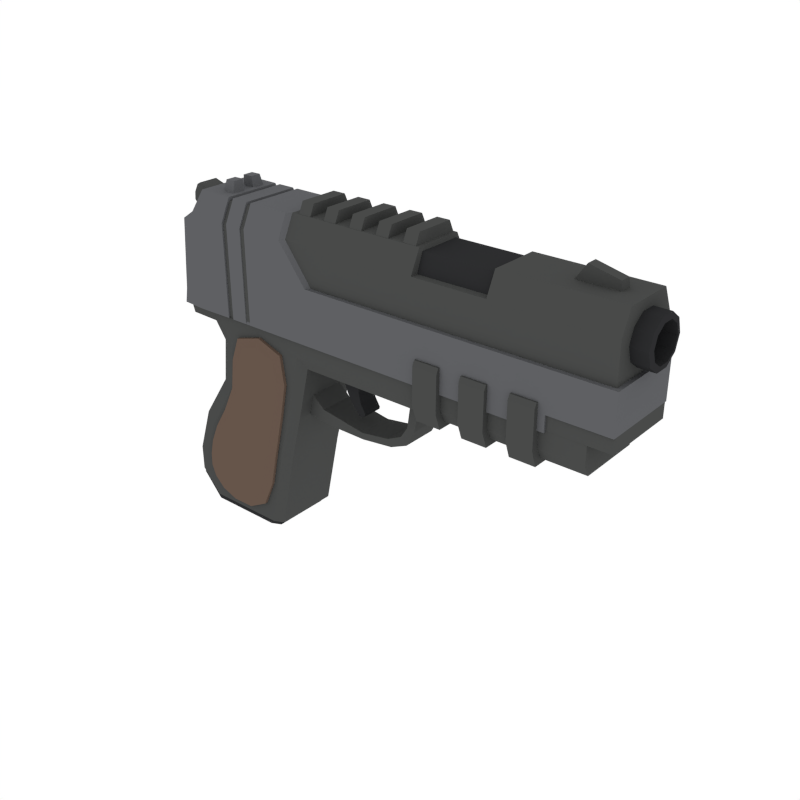 # Source: Pistol_3.blend  (saved by Blender 2.79.0; exported with 4.5.12 LTS)
import bpy
from mathutils import Matrix  # noqa: F401  (used for matrix-valued properties, if any)

bpy.ops.wm.read_factory_settings(use_empty=True)
scene = bpy.context.scene
scene.name = 'Scene'

# ---- collections
col_collection_1 = bpy.data.collections.new('Collection 1'); scene.collection.children.link(col_collection_1)

# ---- materials (node trees are filled in below, after node groups)
mat_wood = bpy.data.materials.new('Wood')
mat_wood.alpha_threshold = 0.0
mat_wood.diffuse_color = (0.1329, 0.09003, 0.0684, 1.0)
mat_wood.roughness = 0.5
mat_darkmetal = bpy.data.materials.new('DarkMetal')
mat_darkmetal.alpha_threshold = 0.0
mat_darkmetal.diffuse_color = (0.047, 0.04696, 0.04579, 1.0)
mat_darkmetal.roughness = 0.5
mat_lightmetal = bpy.data.materials.new('LightMetal')
mat_lightmetal.alpha_threshold = 0.0
mat_lightmetal.diffuse_color = (0.1144, 0.117, 0.1248, 1.0)
mat_lightmetal.roughness = 0.5
mat_black = bpy.data.materials.new('Black')
mat_black.alpha_threshold = 0.0
mat_black.diffuse_color = (0.02697, 0.02748, 0.0291, 1.0)
mat_black.roughness = 0.5
mat_metal = bpy.data.materials.new('Metal')
mat_metal.alpha_threshold = 0.0
mat_metal.diffuse_color = (0.06663, 0.06848, 0.067, 1.0)
mat_metal.roughness = 0.5

# ---- material node trees

# ---- world
world_world = bpy.data.worlds.new('World'); scene.world = world_world
world_world.color = (1.0, 1.0, 1.0)
world_world.use_sun_shadow = False
world_world.sun_shadow_jitter_overblur = 0.0
world_world.cycles.sampling_method = 'NONE'
world_world.cycles.sample_map_resolution = 256

# ---- meshes
me_cube_001 = bpy.data.meshes.new('Cube.001')
me_cube_001.from_pydata([(0.05969, -0.1616, 0.2147), (-0.05996, -0.1616, -0.19), (0.00566, -0.1616, -0.004927), (-0.1299, -0.1616, -0.3196), (-0.2329, -0.1497, -0.2668), (0.07154, -0.1497, 0.3492), (0.09783, -0.1497, -0.2247), (-0.0693, -0.1497, 0.2262), (0.1432, -0.1497, -0.01689), (-0.1763, -0.1497, -0.3492), (-0.2177, -0.1497, -0.1553), (0.1887, -0.1497, 0.2032), (-0.02678, -0.1497, -0.3724), (-0.1319, -0.1497, 0.007041), (-0.1319, -0.1258, 0.007041), (-0.02678, -0.1258, -0.3724), (0.1887, -0.1258, 0.2032), (-0.2177, -0.1258, -0.1553), (-0.1763, -0.1258, -0.3492), (0.1432, -0.1258, -0.01689), (-0.0693, -0.1258, 0.2262), (0.09783, -0.1258, -0.2247), (0.07154, -0.1258, 0.3492), (-0.2329, -0.1258, -0.2668), (0.05969, 0.1616, 0.2147), (-0.05996, 0.1616, -0.19), (0.00566, 0.1616, -0.004927), (-0.1299, 0.1616, -0.3196), (-0.2329, 0.1497, -0.2668), (0.07154, 0.1497, 0.3492), (0.09783, 0.1497, -0.2247), (-0.0693, 0.1497, 0.2262), (0.1432, 0.1497, -0.01689), (-0.1763, 0.1497, -0.3492), (-0.2177, 0.1497, -0.1553), (0.1887, 0.1497, 0.2032), (-0.02678, 0.1497, -0.3724), (-0.1319, 0.1497, 0.007041), (-0.1319, 0.1258, 0.007041), (-0.02678, 0.1258, -0.3724), (0.1887, 0.1258, 0.2032), (-0.2177, 0.1258, -0.1553), (-0.1763, 0.1258, -0.3492), (0.1432, 0.1258, -0.01689), (-0.0693, 0.1258, 0.2262), (0.09783, 0.1258, -0.2247), (0.07154, 0.1258, 0.3492), (-0.2329, 0.1258, -0.2668), (-0.02678, -0.1138, -0.3724), (0.09783, -0.1138, -0.2247), (0.1432, -0.1138, -0.01689), (0.1887, -0.1138, 0.2032), (-0.2329, -0.1138, -0.2668), (-0.0693, -0.1138, 0.2262), (-0.2177, -0.1138, -0.1553), (-0.1319, -0.1138, 0.007041), (-0.1763, -0.1138, -0.3492), (0.07154, -0.1138, 0.3492), (-0.05255, -0.1586, -0.3592), (0.05838, -0.1586, -0.2161), (0.1089, -0.1586, -0.0139), (0.1564, -0.1586, 0.2061), (-0.2072, -0.1586, -0.28), (-0.03705, -0.1586, 0.2233), (-0.1783, -0.1586, -0.164), (-0.09753, -0.1586, 0.004049), (-0.08916, -0.1616, -0.2724), (-0.1647, -0.1586, -0.3418), (-0.03183, -0.1616, -0.09376), (0.06858, -0.1586, 0.3156), (0.04025, -0.1616, 0.09254), (-0.2163, -0.1497, -0.31), (-0.2316, -0.1258, -0.2163), (-0.03563, -0.1497, 0.3184), (0.1728, -0.1258, 0.3127), (0.1226, -0.1497, -0.1059), (0.05328, -0.1258, -0.3285), (-0.08342, -0.1497, 0.1099), (0.1639, -0.1497, 0.07521), (-0.1131, -0.1497, -0.3735), (-0.1862, -0.1258, -0.08159), (-0.2163, -0.1258, -0.31), (-0.2316, -0.1497, -0.2163), (-0.03563, -0.1258, 0.3184), (0.1728, -0.1497, 0.3127), (0.1226, -0.1258, -0.1059), (0.05328, -0.1497, -0.3285), (-0.08342, -0.1258, 0.1099), (0.1639, -0.1258, 0.07521), (-0.1131, -0.1258, -0.3735), (-0.1862, -0.1497, -0.08159), (-0.1319, -0.1377, 0.007041), (-0.02678, -0.1377, -0.3724), (0.1887, -0.1377, 0.2032), (-0.2177, -0.1377, -0.1553), (-0.1763, -0.1377, -0.3492), (0.1432, -0.1377, -0.01689), (-0.0693, -0.1377, 0.2262), (0.09783, -0.1377, -0.2247), (0.07154, -0.1377, 0.3492), (-0.2329, -0.1377, -0.2668), (-0.02678, 0.1138, -0.3724), (0.09783, 0.1138, -0.2247), (0.1432, 0.1138, -0.01689), (0.1887, 0.1138, 0.2032), (-0.2329, 0.1138, -0.2668), (-0.0693, 0.1138, 0.2262), (-0.2177, 0.1138, -0.1553), (-0.1319, 0.1138, 0.007041), (-0.1763, 0.1138, -0.3492), (0.07154, 0.1138, 0.3492), (-0.05255, 0.1586, -0.3592), (0.05838, 0.1586, -0.2161), (0.1089, 0.1586, -0.0139), (0.1564, 0.1586, 0.2061), (-0.2072, 0.1586, -0.28), (-0.03705, 0.1586, 0.2233), (-0.1783, 0.1586, -0.164), (-0.09753, 0.1586, 0.004049), (-0.08916, 0.1616, -0.2724), (-0.1647, 0.1586, -0.3418), (-0.03183, 0.1616, -0.09376), (0.06858, 0.1586, 0.3156), (0.04025, 0.1616, 0.09254), (-0.2163, 0.1497, -0.31), (-0.2316, 0.1258, -0.2163), (-0.03563, 0.1497, 0.3184), (0.1728, 0.1258, 0.3127), (0.1226, 0.1497, -0.1059), (0.05328, 0.1258, -0.3285), (-0.08342, 0.1497, 0.1099), (0.1639, 0.1497, 0.07521), (-0.1131, 0.1497, -0.3735), (-0.1862, 0.1258, -0.08159), (-0.2163, 0.1258, -0.31), (-0.2316, 0.1497, -0.2163), (-0.03563, 0.1258, 0.3184), (0.1728, 0.1497, 0.3127), (0.1226, 0.1258, -0.1059), (0.05328, 0.1497, -0.3285), (-0.08342, 0.1258, 0.1099), (0.1639, 0.1258, 0.07521), (-0.1131, 0.1258, -0.3735), (-0.1862, 0.1497, -0.08159), (-0.1319, 0.1377, 0.007041), (-0.02678, 0.1377, -0.3724), (0.1887, 0.1377, 0.2032), (-0.2177, 0.1377, -0.1553), (-0.1763, 0.1377, -0.3492), (0.1432, 0.1377, -0.01689), (-0.0693, 0.1377, 0.2262), (0.09783, 0.1377, -0.2247), (0.07154, 0.1377, 0.3492), (-0.2329, 0.1377, -0.2668), (-0.1131, -0.1138, -0.3735), (0.05328, -0.1138, -0.3285), (0.1226, -0.1138, -0.1059), (0.1639, -0.1138, 0.07521), (0.1728, -0.1138, 0.3127), (-0.2163, -0.1138, -0.31), (-0.2316, -0.1138, -0.2163), (-0.08342, -0.1138, 0.1099), (-0.03563, -0.1138, 0.3184), (-0.1862, -0.1138, -0.08159), (-0.1098, -0.1563, -0.3619), (0.01767, -0.1586, -0.3145), (0.08398, -0.1586, -0.1029), (0.133, -0.1586, 0.07954), (0.1413, -0.1563, 0.2856), (-0.2015, -0.1563, -0.3102), (-0.196, -0.1586, -0.2304), (-0.0525, -0.1586, 0.1055), (-0.008704, -0.1563, 0.2932), (-0.1476, -0.1586, -0.08463), (-0.2163, -0.1377, -0.31), (-0.2316, -0.1377, -0.2163), (-0.03563, -0.1377, 0.3184), (0.1728, -0.1377, 0.3127), (0.1226, -0.1377, -0.1059), (0.05328, -0.1377, -0.3285), (-0.08342, -0.1377, 0.1099), (0.1639, -0.1377, 0.07521), (-0.1131, -0.1377, -0.3735), (-0.1862, -0.1377, -0.08159), (-0.1131, 0.1138, -0.3735), (0.05328, 0.1138, -0.3285), (0.1226, 0.1138, -0.1059), (0.1639, 0.1138, 0.07521), (0.1728, 0.1138, 0.3127), (-0.2163, 0.1138, -0.31), (-0.2316, 0.1138, -0.2163), (-0.08342, 0.1138, 0.1099), (-0.03563, 0.1138, 0.3184), (-0.1862, 0.1138, -0.08159), (-0.1098, 0.1563, -0.3619), (0.01767, 0.1586, -0.3145), (0.08398, 0.1586, -0.1029), (0.133, 0.1586, 0.07954), (0.1413, 0.1563, 0.2856), (-0.2015, 0.1563, -0.3102), (-0.196, 0.1586, -0.2304), (-0.0525, 0.1586, 0.1055), (-0.008704, 0.1563, 0.2932), (-0.1476, 0.1586, -0.08463), (-0.2163, 0.1377, -0.31), (-0.2316, 0.1377, -0.2163), (-0.03563, 0.1377, 0.3184), (0.1728, 0.1377, 0.3127), (0.1226, 0.1377, -0.1059), (0.05328, 0.1377, -0.3285), (-0.08342, 0.1377, 0.1099), (0.1639, 0.1377, 0.07521), (-0.1131, 0.1377, -0.3735), (-0.1862, 0.1377, -0.08159), (0.7197, -0.07282, 0.8528), (0.6705, -0.07287, 0.8528), (0.7197, -0.1049, 0.7839), (0.6705, -0.1049, 0.7839), (0.7197, 0.07282, 0.8528), (0.6705, 0.07287, 0.8528), (0.7197, 0.1049, 0.7839), (0.6705, 0.1049, 0.7839), (0.6116, -0.07282, 0.8528), (0.5624, -0.07287, 0.8528), (0.6116, -0.1049, 0.7839), (0.5624, -0.1049, 0.7839), (0.6116, 0.07282, 0.8528), (0.5624, 0.07287, 0.8528), (0.6116, 0.1049, 0.7839), (0.5624, 0.1049, 0.7839), (0.5035, -0.07282, 0.8528), (0.4543, -0.07287, 0.8528), (0.5035, -0.1049, 0.7839), (0.4543, -0.1049, 0.7839), (0.5035, 0.07282, 0.8528), (0.4543, 0.07287, 0.8528), (0.5035, 0.1049, 0.7839), (0.4543, 0.1049, 0.7839), (0.3954, -0.07282, 0.8528), (0.3463, -0.07287, 0.8528), (0.3954, -0.1049, 0.7839), (0.3463, -0.1049, 0.7839), (0.3954, 0.07282, 0.8528), (0.3463, 0.07287, 0.8528), (0.3954, 0.1049, 0.7839), (0.3463, 0.1049, 0.7839), (0.2873, -0.07282, 0.8528), (0.2382, -0.07287, 0.8528), (0.2873, -0.1049, 0.7839), (0.2382, -0.1049, 0.7839), (0.2873, 0.07282, 0.8528), (0.2382, 0.07287, 0.8528), (0.2873, 0.1049, 0.7839), (0.2382, 0.1049, 0.7839), (1.212, -0.1428, 0.2639), (1.212, -0.1642, 0.3239), (1.119, -0.1644, 0.3239), (1.119, -0.143, 0.2639), (1.036, -0.1428, 0.2639), (1.036, -0.1642, 0.3239), (0.9437, -0.1644, 0.3239), (0.9437, -0.143, 0.2639), (0.8605, -0.1428, 0.2639), (0.8604, -0.1642, 0.3239), (0.7681, -0.1644, 0.3239), (0.7682, -0.143, 0.2639), (1.119, -0.1644, 0.4591), (1.119, -0.1555, 0.4786), (1.211, -0.1553, 0.4786), (1.211, -0.1642, 0.4591), (0.9436, -0.1644, 0.4591), (0.9436, -0.1555, 0.4786), (1.036, -0.1553, 0.4786), (1.036, -0.1642, 0.4591), (0.7681, -0.1644, 0.4591), (0.7681, -0.1555, 0.4786), (0.8604, -0.1553, 0.4786), (0.8604, -0.1642, 0.4591), (1.212, 4.824e-08, 0.2639), (1.119, 4.824e-08, 0.2639), (1.119, 4.824e-08, 0.4786), (1.211, 4.824e-08, 0.4786), (1.212, 0.1428, 0.2639), (1.212, 0.1642, 0.3239), (1.119, 0.1644, 0.3239), (1.119, 0.143, 0.2639), (1.036, 4.824e-08, 0.2639), (0.9437, 4.824e-08, 0.2639), (0.9436, 4.824e-08, 0.4786), (1.036, 4.824e-08, 0.4786), (1.036, 0.1428, 0.2639), (1.036, 0.1642, 0.3239), (0.9437, 0.1644, 0.3239), (0.9437, 0.143, 0.2639), (0.8605, 4.824e-08, 0.2639), (0.7682, 4.824e-08, 0.2639), (0.7681, 4.824e-08, 0.4786), (0.8604, 4.824e-08, 0.4786), (0.8605, 0.1428, 0.2639), (0.8604, 0.1642, 0.3239), (0.7681, 0.1644, 0.3239), (0.7682, 0.143, 0.2639), (1.119, 0.1644, 0.4591), (1.119, 0.1555, 0.4786), (1.211, 0.1553, 0.4786), (1.211, 0.1642, 0.4591), (0.9436, 0.1644, 0.4591), (0.9436, 0.1555, 0.4786), (1.036, 0.1553, 0.4786), (1.036, 0.1642, 0.4591), (0.7681, 0.1644, 0.4591), (0.7681, 0.1555, 0.4786), (0.8604, 0.1553, 0.4786), (0.8604, 0.1642, 0.4591), (1.221, 0.0199, 0.8103), (1.221, -0.0199, 0.8103), (1.372, 0.0199, 0.8103), (1.372, -0.0199, 0.8103), (1.261, 0.0199, 0.867), (1.261, -0.0199, 0.867), (1.368, 0.0199, 0.8421), (1.368, -0.0199, 0.8421), (-0.274, -0.048, 0.6854), (-0.274, 0.048, 0.6854), (-0.2012, -0.048, 0.7674), (-0.2012, 0.048, 0.7674), (1.136, 0.08668, 0.6935), (1.136, 0.07013, 0.6426), (1.136, 0.02679, 0.6111), (1.136, -0.02679, 0.6111), (1.136, -0.07013, 0.6426), (1.136, -0.08668, 0.6935), (1.136, -0.07013, 0.7445), (1.136, -0.02679, 0.776), (1.136, 0.02679, 0.776), (1.136, 0.07013, 0.7445), (1.505, 0.06645, 0.6935), (1.501, 0.08668, 0.6935), (1.505, 0.05376, 0.6545), (1.501, 0.07013, 0.6426), (1.505, 0.02053, 0.6303), (1.501, 0.02679, 0.6111), (1.505, -0.02053, 0.6303), (1.501, -0.02679, 0.6111), (1.505, -0.05376, 0.6545), (1.501, -0.07013, 0.6426), (1.505, -0.06645, 0.6935), (1.501, -0.08668, 0.6935), (1.505, -0.05376, 0.7326), (1.501, -0.07013, 0.7445), (1.505, -0.02053, 0.7567), (1.501, -0.02679, 0.776), (1.505, 0.02053, 0.7567), (1.501, 0.02679, 0.776), (1.505, 0.05376, 0.7326), (1.501, 0.07013, 0.7445), (1.158, 0.06645, 0.6935), (1.158, 0.05376, 0.6545), (1.158, 0.02053, 0.6303), (1.158, -0.02053, 0.6303), (1.158, -0.05376, 0.6545), (1.158, -0.06645, 0.6935), (1.158, -0.05376, 0.7326), (1.158, -0.02053, 0.7567), (1.158, 0.02053, 0.7567), (1.158, 0.05376, 0.7326), (-0.3395, -0.03118, 0.7642), (-0.3363, -0.03612, 0.7384), (-0.3363, 0.03612, 0.7384), (-0.3395, 0.03118, 0.7642), (-0.3006, -0.03616, 0.806), (-0.3236, -0.03118, 0.7945), (-0.3236, 0.03118, 0.7945), (-0.3006, 0.03616, 0.806), (-0.2188, -0.138, -0.399), (0.1195, -0.12, -0.399), (0.08236, -0.138, -0.399), (0.2442, -0.138, 0.3237), (0.2758, -0.12, 0.2839), (1.372, -0.139, 0.3235), (1.372, -0.1175, 0.2834), (0.179, -0.12, -0.1146), (0.1427, -0.138, -0.09778), (0.2254, -0.12, 0.06862), (0.1847, -0.138, 0.06922), (-0.2847, -0.138, -0.2751), (-0.3364, -0.1072, -0.2426), (-0.2973, -0.138, -0.3096), (-0.07835, -0.138, 0.2904), (-0.1488, -0.1072, 0.2692), (-0.2202, -0.138, -0.09554), (-0.2794, -0.1072, -0.06819), (-0.1661, -0.1072, 0.1039), (-0.09795, -0.138, 0.1029), (-0.3054, -0.1072, 0.335), (-0.2855, -0.138, 0.411), (-0.1917, -0.1072, 0.3323), (-0.1612, -0.138, 0.411), (1.372, -0.139, 0.4112), (0.2439, -0.138, 0.411), (0.09822, -0.1089, -0.4025), (0.06326, -0.1259, -0.4025), (-0.2203, -0.1259, -0.4025), (-0.3323, -0.09691, -0.257), (-0.2987, -0.1259, -0.3114), (-0.3061, -0.1259, -0.335), (-0.2277, -0.1259, -0.4261), (-0.3396, -0.09691, -0.2806), (0.09087, -0.1089, -0.4261), (0.05592, -0.1259, -0.4261), (-0.2188, 0.138, -0.399), (-0.3364, 4.824e-08, -0.2426), (-0.1488, 4.824e-08, 0.2692), (0.1195, 4.824e-08, -0.399), (0.2758, 4.824e-08, 0.2839), (1.372, 4.824e-08, 0.2834), (0.179, 4.824e-08, -0.1146), (-0.2794, 4.824e-08, -0.06819), (-0.2277, 4.824e-08, -0.4261), (0.2254, 4.824e-08, 0.06862), (-0.1661, 4.824e-08, 0.1039), (-0.3054, 4.824e-08, 0.335), (-0.1917, 4.824e-08, 0.3323), (0.1195, 0.12, -0.399), (0.08236, 0.138, -0.399), (0.2442, 0.138, 0.3237), (0.2758, 0.12, 0.2839), (1.372, 0.139, 0.3235), (1.372, 0.1175, 0.2834), (0.179, 0.12, -0.1146), (0.1427, 0.138, -0.09778), (0.2254, 0.12, 0.06862), (0.1847, 0.138, 0.06922), (-0.2847, 0.138, -0.2751), (-0.3364, 0.1072, -0.2426), (-0.2973, 0.138, -0.3096), (-0.07835, 0.138, 0.2904), (-0.1488, 0.1072, 0.2692), (-0.2202, 0.138, -0.09554), (-0.2794, 0.1072, -0.06819), (-0.1661, 0.1072, 0.1039), (-0.09795, 0.138, 0.1029), (-0.3054, 0.1072, 0.335), (-0.2855, 0.138, 0.411), (-0.1917, 0.1072, 0.3323), (-0.1612, 0.138, 0.411), (1.372, 0.139, 0.4112), (0.2439, 0.138, 0.411), (-0.2917, 4.824e-08, 0.411), (1.372, 4.824e-08, 0.4112), (0.09822, 0.1089, -0.4025), (-0.3323, 4.824e-08, -0.257), (0.06326, 0.1259, -0.4025), (-0.2203, 0.1259, -0.4025), (0.09822, 4.824e-08, -0.4025), (-0.3323, 0.09691, -0.257), (-0.2987, 0.1259, -0.3114), (0.09087, 4.824e-08, -0.4261), (-0.3061, 0.1259, -0.335), (-0.2277, 0.1259, -0.4261), (-0.3396, 4.824e-08, -0.2806), (-0.3396, 0.09691, -0.2806), (0.09087, 0.1089, -0.4261), (0.05592, 0.1259, -0.4261), (-0.2709, -0.1468, 0.7104), (-0.2206, -0.1489, 0.7438), (-0.3, -0.1476, 0.3893), (-0.2174, -0.1505, 0.3869), (-0.1815, -0.1499, 0.7328), (-0.2075, -0.1094, 0.8136), (-0.1768, -0.1505, 0.3869), (-0.2166, -0.1505, 0.3869), (-0.07441, -0.1484, 0.732), (-0.07448, -0.1096, 0.8127), (-0.0731, -0.1485, 0.3869), (-0.05249, -0.1484, 0.7319), (-0.05255, -0.1096, 0.8126), (-0.05117, -0.1485, 0.3869), (-0.05333, -0.107, 0.8001), (-0.0736, -0.107, 0.8002), (-0.05205, -0.1429, 0.3891), (-0.07233, -0.1429, 0.3891), (-0.07353, -0.1428, 0.7255), (-0.05327, -0.1428, 0.7255), (-0.1405, -0.02237, 0.8071), (-0.09313, -0.02237, 0.8086), (-0.1403, -0.071, 0.8071), (-0.09313, -0.07138, 0.808), (-0.1358, -0.01989, 0.8514), (-0.09773, -0.01989, 0.8526), (-0.09773, -0.05936, 0.8521), (-0.1357, -0.05906, 0.8514), (1.014, -0.1481, 0.3869), (0.7329, -0.1483, 0.3869), (1.457, -0.1479, 0.4451), (1.236, -0.148, 0.3869), (1.236, -0.148, 0.4451), (-0.177, -0.1503, 0.4451), (-0.07344, -0.1485, 0.4451), (-0.05152, -0.1485, 0.4451), (-0.07264, -0.1429, 0.4451), (-0.05237, -0.1429, 0.4451), (0.7327, -0.1483, 0.4451), (1.014, -0.1481, 0.4451), (-0.2905, -0.1473, 0.4451), (-0.2183, -0.15, 0.4451), (1.457, -0.1403, 0.3919), (1.457, -0.1403, 0.4451), (1.236, -0.1404, 0.3919), (1.236, -0.1404, 0.4451), (0.03318, -0.1484, 0.4451), (0.03229, -0.1484, 0.7319), (0.013, -0.1484, 0.4451), (0.01209, -0.1484, 0.7319), (0.01333, -0.1484, 0.3869), (0.01204, -0.1096, 0.8126), (0.03223, -0.1096, 0.8126), (0.0335, -0.1484, 0.3869), (0.01343, -0.1452, 0.4519), (0.03273, -0.1452, 0.4519), (0.01256, -0.1451, 0.7261), (0.03187, -0.1451, 0.7261), (0.01374, -0.1452, 0.3961), (0.0125, -0.1081, 0.8033), (0.03182, -0.1081, 0.8033), (0.03303, -0.1452, 0.3961), (1.457, -0.148, 0.5884), (-0.07393, -0.1485, 0.5885), (-0.052, -0.1484, 0.5885), (-0.07309, -0.1429, 0.5853), (-0.05282, -0.1428, 0.5853), (0.7323, -0.1483, 0.5885), (1.014, -0.1481, 0.5884), (1.236, -0.148, 0.5884), (-0.1792, -0.1501, 0.589), (-0.2807, -0.1471, 0.5778), (-0.2194, -0.1495, 0.5945), (0.01255, -0.1484, 0.5885), (0.03273, -0.1484, 0.5885), (0.01299, -0.1452, 0.589), (0.0323, -0.1451, 0.589), (0.195, -0.1483, 0.7319), (0.3054, -0.1484, 0.4451), (0.1949, -0.1096, 0.8125), (0.3056, -0.1484, 0.3869), (0.3049, -0.1483, 0.5885), (1.226, -0.1317, 0.7316), (1.442, -0.1317, 0.7316), (1.442, -0.09316, 0.8118), (1.442, -0.09155, 0.8118), (1.442, -0.1317, 0.5884), (1.442, -0.06037, 0.7408), (1.015, -0.05748, 0.7377), (1.442, -0.02354, 0.6201), (1.442, -0.05266, 0.6432), (1.442, -0.07271, 0.6944), (1.442, -0.02775, 0.7642), (1.017, -0.02065, 0.6237), (1.016, -0.04977, 0.6401), (1.015, -0.06982, 0.6912), (1.015, -0.02486, 0.761), (0.7342, -0.09326, 0.8124), (0.7373, -0.08171, 0.7987), (0.21, -0.132, 0.7319), (0.7342, -0.132, 0.7318), (1.009, -0.1318, 0.7317), (1.226, -0.09318, 0.8119), (1.009, -0.09321, 0.8121), (1.006, -0.08167, 0.7985), (0.7345, -0.132, 0.5885), (1.009, -0.1318, 0.5884), (0.7373, -0.1065, 0.7332), (1.006, -0.1064, 0.7331), (1.226, -0.1317, 0.5884), (0.3174, -0.132, 0.5885), (0.21, -0.09329, 0.8125), (-0.2709, 0.1468, 0.7104), (-0.2206, 0.1489, 0.7438), (-0.209, 4.824e-08, 0.8135), (-0.2727, 4.824e-08, 0.7131), (-0.2293, 4.824e-08, 0.7493), (-0.3, 0.1476, 0.3893), (-0.2174, 0.1505, 0.3869), (-0.1815, 0.1499, 0.7328), (-0.2075, 0.1094, 0.8136), (-0.1768, 0.1505, 0.3869), (-0.2166, 0.1505, 0.3869), (-0.3107, 4.824e-08, 0.3902), (-0.07341, 4.824e-08, 0.8129), (-0.07441, 0.1484, 0.732), (-0.07448, 0.1096, 0.8127), (-0.0731, 0.1485, 0.3869), (-0.05146, 4.824e-08, 0.8128), (-0.05249, 0.1484, 0.7319), (-0.05255, 0.1096, 0.8126), (-0.05117, 0.1485, 0.3869), (-0.05333, 0.107, 0.8001), (-0.0736, 0.107, 0.8002), (-0.05205, 0.1429, 0.3891), (-0.07233, 0.1429, 0.3891), (-0.07353, 0.1428, 0.7255), (-0.07262, 4.824e-08, 0.8003), (-0.05232, 4.824e-08, 0.8002), (-0.05327, 0.1428, 0.7255), (-0.1405, 0.02237, 0.8071), (-0.09313, 0.02237, 0.8086), (-0.1403, 0.071, 0.8071), (-0.09313, 0.07138, 0.808), (-0.1358, 0.01989, 0.8514), (-0.09773, 0.01989, 0.8526), (-0.09773, 0.05936, 0.8521), (-0.1357, 0.05906, 0.8514), (1.014, 0.1481, 0.3869), (0.7329, 0.1483, 0.3869), (1.457, 4.824e-08, 0.4451), (1.457, 0.1479, 0.4451), (1.236, 0.148, 0.3869), (1.236, 0.148, 0.4451), (1.236, 4.824e-08, 0.3872), (-0.177, 0.1503, 0.4451), (-0.07344, 0.1485, 0.4451), (-0.05152, 0.1485, 0.4451), (-0.07264, 0.1429, 0.4451), (-0.05237, 0.1429, 0.4451), (0.7327, 0.1483, 0.4451), (1.014, 0.1481, 0.4451), (-0.2905, 0.1473, 0.4451), (-0.2987, 4.824e-08, 0.4451), (-0.2183, 0.15, 0.4451), (1.457, 0.1403, 0.3919), (1.457, 4.824e-08, 0.3919), (1.236, 4.824e-08, 0.3922), (1.457, 0.1403, 0.4451), (1.236, 0.1404, 0.3919), (1.236, 0.1404, 0.4451), (0.03318, 0.1484, 0.4451), (0.03229, 0.1484, 0.7319), (0.03326, 4.824e-08, 0.8127), (0.013, 0.1484, 0.4451), (0.01209, 0.1484, 0.7319), (0.01307, 4.824e-08, 0.8127), (0.01333, 0.1484, 0.3869), (0.01204, 0.1096, 0.8126), (0.03223, 0.1096, 0.8126), (0.0335, 0.1484, 0.3869), (0.01343, 0.1452, 0.4519), (0.03273, 0.1452, 0.4519), (0.01256, 0.1451, 0.7261), (0.03187, 0.1451, 0.7261), (0.01374, 0.1452, 0.3961), (0.0125, 0.1081, 0.8033), (0.03182, 0.1081, 0.8033), (0.03303, 0.1452, 0.3961), (0.0135, 4.824e-08, 0.8034), (0.0328, 4.824e-08, 0.8034), (-0.2857, 4.824e-08, 0.5791), (1.457, 0.148, 0.5884), (-0.07393, 0.1485, 0.5885), (-0.052, 0.1484, 0.5885), (-0.07309, 0.1429, 0.5853), (-0.05282, 0.1428, 0.5853), (0.7323, 0.1483, 0.5885), (1.014, 0.1481, 0.5884), (1.236, 0.148, 0.5884), (-0.1792, 0.1501, 0.589), (-0.2807, 0.1471, 0.5778), (-0.2194, 0.1495, 0.5945), (0.01255, 0.1484, 0.5885), (0.03273, 0.1484, 0.5885), (0.01299, 0.1452, 0.589), (0.0323, 0.1451, 0.589), (0.1959, 4.824e-08, 0.8126), (0.195, 0.1483, 0.7319), (0.3054, 0.1484, 0.4451), (0.1949, 0.1096, 0.8125), (0.3056, 0.1484, 0.3869), (0.3049, 0.1483, 0.5885), (1.442, 4.824e-08, 0.7679), (1.457, 4.824e-08, 0.5884), (1.442, 4.824e-08, 0.8117), (1.226, 4.824e-08, 0.8118), (1.226, 0.1317, 0.7316), (1.442, 0.1317, 0.7316), (1.442, 0.09316, 0.8118), (1.442, 0.09155, 0.8118), (1.442, 0.1317, 0.5884), (1.442, 4.824e-08, 0.5884), (1.442, 4.824e-08, 0.6211), (1.442, 0.06037, 0.7408), (1.015, 0.05748, 0.7377), (1.442, 0.02354, 0.6201), (1.442, 0.05266, 0.6432), (1.442, 0.07271, 0.6944), (1.442, 0.02775, 0.7642), (1.017, 4.824e-08, 0.6248), (1.015, 4.824e-08, 0.7647), (1.017, 0.02065, 0.6237), (1.016, 0.04977, 0.6401), (1.015, 0.06982, 0.6912), (1.015, 0.02486, 0.761), (0.2109, 4.824e-08, 0.8126), (0.735, 4.824e-08, 0.8124), (0.7342, 0.09326, 0.8124), (0.7373, 0.08171, 0.7987), (0.21, 0.132, 0.7319), (0.7342, 0.132, 0.7318), (1.009, 0.1318, 0.7317), (1.226, 0.09318, 0.8119), (1.009, 0.09321, 0.8121), (1.006, 0.08167, 0.7985), (1.01, 4.824e-08, 0.812), (0.7345, 0.132, 0.5885), (1.009, 0.1318, 0.5884), (0.7381, 4.824e-08, 0.7987), (1.007, 4.824e-08, 0.7984), (0.7373, 0.1065, 0.7332), (1.006, 0.1064, 0.7331), (1.226, 0.1317, 0.5884), (0.3174, 0.132, 0.5885), (0.21, 0.09329, 0.8125), (0.217, -0.06739, 0.07744), (0.2358, -0.06749, 0.1652), (0.217, 0.06739, 0.07744), (0.2358, 0.06749, 0.1652), (0.2936, 0.06633, 0.1136), (0.3036, 0.06673, 0.06192), (0.3036, -0.06673, 0.06192), (0.2936, -0.06633, 0.1136), (0.4727, 0.06646, 0.0845), (0.4757, 0.06668, 0.06042), (0.4757, -0.06668, 0.06042), (0.4727, -0.06646, 0.0845), (0.6791, 0.06737, 0.3568), (0.7169, 0.06739, 0.3569), (0.7169, -0.06739, 0.3569), (0.6791, -0.06737, 0.3568), (0.3638, 0.03823, 0.3111), (0.4508, 0.03761, 0.3388), (0.4508, -0.03761, 0.3388), (0.3638, -0.03823, 0.3111), (0.3669, 0.03834, 0.2364), (0.4348, 0.03819, 0.2556), (0.4348, -0.03819, 0.2556), (0.3669, -0.03834, 0.2364), (0.585, 0.06639, 0.1013), (0.6418, 0.06626, 0.1291), (0.6662, 0.06702, 0.1047), (0.6, 0.0669, 0.07553), (0.6662, -0.06702, 0.1047), (0.6, -0.0669, 0.07553), (0.585, -0.06639, 0.1013), (0.6418, -0.06626, 0.1291), (0.2866, 0.03766, 0.3103), (0.2866, -0.03766, 0.3103), (0.3194, 0.0379, 0.2353), (0.2891, 0.03787, 0.2634), (0.2891, -0.03787, 0.2634), (0.3194, -0.0379, 0.2353), (0.6687, 0.06637, 0.1722), (0.6791, 0.06657, 0.244), (0.7117, 0.06675, 0.2339), (0.6987, 0.06683, 0.1665), (0.7117, -0.06675, 0.2339), (0.6987, -0.06683, 0.1665), (0.6687, -0.06637, 0.1722), (0.6791, -0.06657, 0.244), (0.3843, -0.03815, 0.1954), (0.4053, -0.03799, 0.1611), (0.4053, 0.03799, 0.1611), (0.3843, 0.03815, 0.1954), (0.441, 0.038, 0.1731), (0.4321, 0.03818, 0.2114), (0.4321, -0.03818, 0.2114), (0.441, -0.038, 0.1731), (0.4453, 0.03774, 0.1232), (0.4352, 0.03781, 0.125), (0.4612, 0.03764, 0.1399), (0.4588, 0.03763, 0.1308), (0.4588, -0.03763, 0.1308), (0.4612, -0.03764, 0.1399), (0.4352, -0.03781, 0.125), (0.4453, -0.03774, 0.1232)], [], [(0, 70, 167, 61), (0, 61, 168, 69), (0, 69, 172, 63), (0, 63, 171, 70), (1, 66, 165, 59), (1, 59, 166, 68), (1, 68, 173, 64), (1, 64, 170, 66), (2, 68, 166, 60), (2, 60, 167, 70), (2, 70, 171, 65), (2, 65, 173, 68), (3, 58, 165, 66), (3, 66, 170, 62), (3, 62, 169, 67), (3, 67, 164, 58), (4, 82, 175, 100), (4, 100, 174, 71), (4, 71, 169, 62), (4, 62, 170, 82), (5, 84, 177, 99), (5, 99, 176, 73), (5, 73, 172, 69), (5, 69, 168, 84), (6, 86, 179, 98), (6, 98, 178, 75), (6, 75, 166, 59), (6, 59, 165, 86), (7, 73, 176, 97), (7, 97, 180, 77), (7, 77, 171, 63), (7, 63, 172, 73), (8, 75, 178, 96), (8, 96, 181, 78), (8, 78, 167, 60), (8, 60, 166, 75), (9, 71, 174, 95), (9, 95, 182, 79), (9, 79, 164, 67), (9, 67, 169, 71), (10, 90, 183, 94), (10, 94, 175, 82), (10, 82, 170, 64), (10, 64, 173, 90), (11, 78, 181, 93), (11, 93, 177, 84), (11, 84, 168, 61), (11, 61, 167, 78), (12, 79, 182, 92), (12, 92, 179, 86), (12, 86, 165, 58), (12, 58, 164, 79), (13, 77, 180, 91), (13, 91, 183, 90), (13, 90, 173, 65), (13, 65, 171, 77), (14, 87, 161, 55), (14, 55, 163, 80), (14, 80, 183, 91), (14, 91, 180, 87), (15, 89, 154, 48), (15, 48, 155, 76), (15, 76, 179, 92), (15, 92, 182, 89), (16, 88, 157, 51), (16, 51, 158, 74), (16, 74, 177, 93), (16, 93, 181, 88), (17, 80, 163, 54), (17, 54, 160, 72), (17, 72, 175, 94), (17, 94, 183, 80), (18, 81, 159, 56), (18, 56, 154, 89), (18, 89, 182, 95), (18, 95, 174, 81), (19, 85, 156, 50), (19, 50, 157, 88), (19, 88, 181, 96), (19, 96, 178, 85), (20, 83, 162, 53), (20, 53, 161, 87), (20, 87, 180, 97), (20, 97, 176, 83), (21, 76, 155, 49), (21, 49, 156, 85), (21, 85, 178, 98), (21, 98, 179, 76), (22, 74, 158, 57), (22, 57, 162, 83), (22, 83, 176, 99), (22, 99, 177, 74), (23, 72, 160, 52), (23, 52, 159, 81), (23, 81, 174, 100), (23, 100, 175, 72), (24, 114, 197, 123), (24, 123, 201, 116), (24, 116, 202, 122), (24, 122, 198, 114), (25, 112, 195, 119), (25, 119, 200, 117), (25, 117, 203, 121), (25, 121, 196, 112), (26, 113, 196, 121), (26, 121, 203, 118), (26, 118, 201, 123), (26, 123, 197, 113), (27, 119, 195, 111), (27, 111, 194, 120), (27, 120, 199, 115), (27, 115, 200, 119), (28, 153, 205, 135), (28, 135, 200, 115), (28, 115, 199, 124), (28, 124, 204, 153), (29, 152, 207, 137), (29, 137, 198, 122), (29, 122, 202, 126), (29, 126, 206, 152), (30, 151, 209, 139), (30, 139, 195, 112), (30, 112, 196, 128), (30, 128, 208, 151), (31, 150, 206, 126), (31, 126, 202, 116), (31, 116, 201, 130), (31, 130, 210, 150), (32, 149, 208, 128), (32, 128, 196, 113), (32, 113, 197, 131), (32, 131, 211, 149), (33, 148, 204, 124), (33, 124, 199, 120), (33, 120, 194, 132), (33, 132, 212, 148), (34, 147, 213, 143), (34, 143, 203, 117), (34, 117, 200, 135), (34, 135, 205, 147), (35, 146, 211, 131), (35, 131, 197, 114), (35, 114, 198, 137), (35, 137, 207, 146), (36, 145, 212, 132), (36, 132, 194, 111), (36, 111, 195, 139), (36, 139, 209, 145), (37, 144, 210, 130), (37, 130, 201, 118), (37, 118, 203, 143), (37, 143, 213, 144), (38, 108, 191, 140), (38, 140, 210, 144), (38, 144, 213, 133), (38, 133, 193, 108), (39, 101, 184, 142), (39, 142, 212, 145), (39, 145, 209, 129), (39, 129, 185, 101), (40, 104, 187, 141), (40, 141, 211, 146), (40, 146, 207, 127), (40, 127, 188, 104), (41, 107, 193, 133), (41, 133, 213, 147), (41, 147, 205, 125), (41, 125, 190, 107), (42, 109, 189, 134), (42, 134, 204, 148), (42, 148, 212, 142), (42, 142, 184, 109), (43, 103, 186, 138), (43, 138, 208, 149), (43, 149, 211, 141), (43, 141, 187, 103), (44, 106, 192, 136), (44, 136, 206, 150), (44, 150, 210, 140), (44, 140, 191, 106), (45, 102, 185, 129), (45, 129, 209, 151), (45, 151, 208, 138), (45, 138, 186, 102), (46, 110, 188, 127), (46, 127, 207, 152), (46, 152, 206, 136), (46, 136, 192, 110), (47, 105, 190, 125), (47, 125, 205, 153), (47, 153, 204, 134), (47, 134, 189, 105), (219, 215, 214, 218), (215, 219, 221, 217), (221, 220, 216, 217), (218, 214, 216, 220), (227, 223, 222, 226), (215, 217, 216, 214), (219, 218, 220, 221), (223, 227, 229, 225), (229, 228, 224, 225), (226, 222, 224, 228), (235, 231, 230, 234), (223, 225, 224, 222), (227, 226, 228, 229), (231, 235, 237, 233), (237, 236, 232, 233), (234, 230, 232, 236), (243, 239, 238, 242), (231, 233, 232, 230), (235, 234, 236, 237), (239, 243, 245, 241), (245, 244, 240, 241), (242, 238, 240, 244), (251, 247, 246, 250), (239, 241, 240, 238), (243, 242, 244, 245), (247, 251, 253, 249), (253, 252, 248, 249), (250, 246, 248, 252), (247, 249, 248, 246), (251, 250, 252, 253), (270, 260, 259, 273), (266, 267, 280, 279, 257, 256), (254, 278, 281, 268, 269, 255), (268, 281, 280, 267), (254, 255, 256, 257), (257, 279, 278, 254), (274, 264, 263, 277), (270, 271, 288, 287, 261, 260), (258, 286, 289, 272, 273, 259), (272, 289, 288, 271), (258, 259, 260, 261), (261, 287, 286, 258), (274, 275, 296, 295, 265, 264), (262, 294, 297, 276, 277, 263), (276, 297, 296, 275), (262, 263, 264, 265), (265, 295, 294, 262), (266, 269, 268, 267), (270, 273, 272, 271), (274, 277, 276, 275), (266, 256, 255, 269), (306, 309, 291, 292), (302, 284, 285, 279, 280, 303), (282, 283, 305, 304, 281, 278), (304, 303, 280, 281), (282, 285, 284, 283), (285, 282, 278, 279), (310, 313, 299, 300), (306, 292, 293, 287, 288, 307), (290, 291, 309, 308, 289, 286), (308, 307, 288, 289), (290, 293, 292, 291), (293, 290, 286, 287), (310, 300, 301, 295, 296, 311), (298, 299, 313, 312, 297, 294), (312, 311, 296, 297), (298, 301, 300, 299), (301, 298, 294, 295), (302, 303, 304, 305), (306, 307, 308, 309), (310, 311, 312, 313), (302, 305, 283, 284), (314, 316, 317, 315), (318, 319, 321, 320), (316, 314, 318, 320), (317, 316, 320, 321), (315, 317, 321, 319), (314, 315, 319, 318), (324, 325, 373, 370), (323, 322, 367, 368), (325, 323, 368, 369, 372, 373), (322, 324, 370, 371, 366, 367), (335, 355, 337, 326), (328, 341, 343, 329), (329, 343, 345, 330), (330, 345, 347, 331), (331, 347, 349, 332), (332, 349, 351, 333), (333, 351, 353, 334), (334, 353, 355, 335), (326, 337, 339, 327), (327, 339, 341, 328), (326, 327, 328, 329, 330, 331, 332, 333, 334, 335), (339, 337, 336, 338), (341, 339, 338, 340), (343, 341, 340, 342), (345, 343, 342, 344), (347, 345, 344, 346), (349, 347, 346, 348), (351, 349, 348, 350), (353, 351, 350, 352), (355, 353, 352, 354), (337, 355, 354, 336), (350, 348, 362, 363), (357, 356, 365, 364, 363, 362, 361, 360, 359, 358), (348, 346, 361, 362), (346, 344, 360, 361), (336, 354, 365, 356), (344, 342, 359, 360), (342, 340, 358, 359), (340, 338, 357, 358), (338, 336, 356, 357), (354, 352, 364, 365), (352, 350, 363, 364), (366, 369, 368, 367), (370, 373, 372, 371), (369, 366, 371, 372), (388, 393, 384, 377), (454, 400, 408, 457), (379, 380, 415, 449, 398), (419, 414, 378, 383), (374, 376, 385, 387), (375, 376, 401, 400), (421, 394, 395, 448), (422, 396, 394, 421), (412, 389, 396, 422), (391, 392, 420, 417), (392, 389, 412, 420), (416, 419, 383, 381), (382, 376, 375, 381), (378, 414, 415, 380), (384, 382, 381, 383), (377, 384, 383, 378), (413, 416, 381, 375), (385, 386, 387), (393, 388, 389, 392), (385, 390, 391, 386), (390, 393, 392, 391), (397, 395, 394, 396), (386, 391, 417, 411), (388, 377, 399, 397), (379, 377, 378, 380), (387, 386, 403, 404), (401, 402, 406, 409), (413, 375, 400, 454), (376, 374, 402, 401), (386, 411, 451, 403), (374, 387, 404, 402), (405, 407, 460, 418, 406), (404, 403, 407, 405), (400, 401, 409, 408), (403, 451, 460, 407), (402, 404, 405, 406), (418, 457, 408, 409, 406), (397, 396, 389, 388), (384, 393, 390, 382), (376, 382, 390, 385), (398, 399, 377, 379), (436, 425, 432, 441), (454, 457, 462, 450), (427, 446, 449, 415, 428), (419, 431, 426, 414), (410, 435, 433, 424), (423, 450, 452, 424), (421, 448, 443, 442), (422, 421, 442, 444), (412, 422, 444, 437), (439, 417, 420, 440), (440, 420, 412, 437), (416, 429, 431, 419), (430, 429, 423, 424), (426, 428, 415, 414), (432, 431, 429, 430), (425, 426, 431, 432), (413, 423, 429, 416), (433, 435, 434), (441, 440, 437, 436), (433, 434, 439, 438), (438, 439, 440, 441), (445, 444, 442, 443), (434, 411, 417, 439), (436, 445, 447, 425), (427, 428, 426, 425), (435, 456, 455, 434), (452, 463, 459, 453), (413, 454, 450, 423), (424, 452, 453, 410), (434, 455, 451, 411), (410, 453, 456, 435), (458, 459, 418, 460, 461), (456, 458, 461, 455), (450, 462, 463, 452), (455, 461, 460, 451), (453, 459, 458, 456), (418, 459, 463, 462, 457), (445, 436, 437, 444), (432, 430, 438, 441), (424, 433, 438, 430), (446, 427, 425, 447), (532, 503, 496, 533), (467, 505, 504, 466), (465, 469, 578, 580), (465, 580, 579, 464), (470, 474, 498, 497), (468, 469, 465), (527, 472, 468, 534), (469, 473, 588, 578), (471, 470, 497, 505, 467), (587, 466, 504, 627), (467, 466, 587, 618, 495, 492, 493, 544, 517, 514, 477, 474, 470, 471), (475, 476, 478, 483), (528, 475, 483, 530), (473, 472, 482, 479), (482, 483, 478, 479), (601, 479, 478, 602), (500, 481, 480, 501), (588, 473, 479, 601), (474, 477, 480, 481), (476, 592, 602, 478), (498, 474, 481, 500), (485, 487, 486, 484), (489, 488, 491, 490), (487, 485, 489, 490), (485, 484, 488, 489), (484, 486, 491, 488), (486, 487, 490, 491), (542, 544, 493, 502), (502, 493, 492, 503), (496, 495, 508, 509), (494, 507, 526), (495, 618, 631, 508), (531, 532, 570, 569), (543, 541, 563, 575), (531, 502, 503, 532), (533, 496, 494, 526), (545, 542, 502, 531), (527, 498, 500, 529), (529, 500, 501, 530), (477, 499, 501, 480), (496, 503, 492, 495), (536, 534, 468, 465), (655, 535, 464, 579), (535, 536, 465, 464), (507, 509, 508, 506), (508, 631, 630, 506), (494, 496, 509, 507), (533, 526, 550, 573), (507, 506, 630, 614), (640, 515, 523, 653), (528, 499, 512, 537), (499, 477, 514, 512), (515, 513, 520, 523), (592, 476, 515, 640), (475, 513, 515, 476), (516, 637, 654, 524), (512, 514, 522, 518), (539, 518, 519, 540), (518, 522, 525, 519), (653, 523, 524, 654), (520, 521, 524, 523), (511, 516, 524, 521), (514, 517, 525, 522), (538, 511, 521, 540), (537, 512, 518, 539), (517, 510, 519, 525), (468, 472, 473, 469), (513, 537, 539, 520), (510, 538, 540, 519), (520, 539, 540, 521), (475, 528, 537, 513), (504, 505, 536, 535), (627, 504, 535, 655), (505, 497, 534, 536), (482, 529, 530, 483), (472, 527, 529, 482), (526, 678, 686, 550), (671, 543, 575, 700), (545, 531, 569, 574), (499, 528, 530, 501), (498, 527, 534, 497), (532, 533, 573, 570), (511, 538, 545, 541), (538, 510, 542, 545), (510, 517, 544, 542), (637, 516, 543, 671), (511, 541, 543, 516), (678, 526, 507, 614), (541, 545, 574, 563), (680, 566, 548, 549, 679), (546, 547, 548, 566), (695, 560, 552, 559, 558, 557, 694), (554, 553, 557, 558), (556, 551, 552, 560), (555, 554, 558, 559), (553, 687, 694, 557), (677, 556, 560, 695), (551, 555, 559, 552), (563, 564, 561, 575), (564, 565, 572, 571), (700, 575, 561, 701), (565, 567, 568, 572), (571, 572, 568, 562), (713, 562, 568, 714), (701, 561, 562, 713), (561, 564, 571, 562), (567, 710, 714, 568), (565, 546, 566, 567), (710, 567, 566, 680), (549, 550, 686, 687, 553, 554, 555, 551, 556, 677, 679), (563, 574, 569, 564), (546, 573, 550, 547), (564, 569, 570, 565), (565, 570, 573, 546), (550, 549, 548, 547), (662, 663, 617, 625), (582, 581, 626, 628), (577, 580, 578, 584), (577, 576, 579, 580), (585, 619, 620, 591), (583, 577, 584), (657, 664, 583, 589), (584, 578, 588, 590), (586, 582, 628, 619, 585), (587, 627, 626, 581), (582, 586, 585, 591, 595, 641, 644, 675, 613, 612, 616, 618, 587, 581), (593, 603, 596, 594), (658, 660, 603, 593), (590, 597, 600, 589), (600, 597, 596, 603), (601, 602, 596, 597), (622, 623, 598, 599), (588, 601, 597, 590), (591, 599, 598, 595), (594, 596, 602, 592), (620, 622, 599, 591), (605, 604, 606, 607), (609, 610, 611, 608), (607, 610, 609, 605), (605, 609, 608, 604), (604, 608, 611, 606), (606, 611, 610, 607), (673, 624, 613, 675), (624, 625, 612, 613), (617, 634, 633, 616), (615, 656, 632), (616, 633, 631, 618), (661, 711, 712, 662), (674, 719, 704, 672), (661, 662, 625, 624), (663, 656, 615, 617), (676, 661, 624, 673), (657, 659, 622, 620), (659, 660, 623, 622), (595, 598, 623, 621), (617, 616, 612, 625), (666, 577, 583, 664), (655, 579, 576, 665), (665, 576, 577, 666), (632, 629, 633, 634), (633, 629, 630, 631), (615, 632, 634, 617), (663, 717, 685, 656), (632, 614, 630, 629), (640, 653, 650, 642), (658, 667, 638, 621), (621, 638, 641, 595), (642, 650, 647, 639), (592, 640, 642, 594), (593, 594, 642, 639), (643, 651, 654, 637), (638, 645, 649, 641), (669, 670, 646, 645), (645, 646, 652, 649), (653, 654, 651, 650), (647, 650, 651, 648), (636, 648, 651, 643), (641, 649, 652, 644), (668, 670, 648, 636), (667, 669, 645, 638), (644, 652, 646, 635), (583, 584, 590, 589), (639, 647, 669, 667), (635, 646, 670, 668), (647, 648, 670, 669), (593, 639, 667, 658), (626, 665, 666, 628), (627, 655, 665, 626), (628, 666, 664, 619), (600, 603, 660, 659), (589, 600, 659, 657), (656, 685, 686, 678), (671, 700, 719, 674), (676, 718, 711, 661), (621, 623, 660, 658), (620, 619, 664, 657), (662, 712, 717, 663), (636, 672, 676, 668), (668, 676, 673, 635), (635, 673, 675, 644), (637, 671, 674, 643), (636, 643, 674, 672), (678, 614, 632, 656), (672, 704, 718, 676), (680, 679, 684, 683, 707), (681, 707, 683, 682), (695, 694, 696, 697, 698, 689, 699), (691, 697, 696, 690), (693, 699, 689, 688), (692, 698, 697, 691), (690, 696, 694, 687), (677, 695, 699, 693), (688, 689, 698, 692), (704, 719, 702, 705), (705, 715, 716, 706), (700, 701, 702, 719), (706, 716, 709, 708), (715, 703, 709, 716), (713, 714, 709, 703), (701, 713, 703, 702), (702, 703, 715, 705), (708, 709, 714, 710), (706, 708, 707, 681), (710, 680, 707, 708), (684, 679, 677, 693, 688, 692, 691, 690, 687, 686, 685), (704, 705, 711, 718), (681, 682, 685, 717), (705, 706, 712, 711), (706, 681, 717, 712), (685, 682, 683, 684), (722, 720, 721, 723), (724, 727, 731, 728), (723, 721, 727, 724), (722, 723, 724, 725), (721, 720, 726, 727), (720, 722, 725, 726), (725, 724, 728, 729), (727, 726, 730, 731), (726, 725, 729, 730), (728, 731, 750, 744), (765, 762, 734, 735), (762, 760, 733, 734), (760, 759, 732, 733), (729, 728, 744, 747), (731, 730, 749, 750), (730, 729, 747, 749), (733, 732, 735, 734), (745, 751, 764, 758), (751, 748, 763, 764), (748, 746, 761, 763), (737, 736, 739, 738), (741, 771, 769, 740), (743, 739, 753, 756, 757), (737, 741, 740, 736), (739, 743, 742, 738), (768, 775, 780, 767), (742, 772, 771, 741), (740, 769, 766, 743), (767, 780, 781, 778, 779, 773), (773, 779, 776, 770), (777, 778, 781, 774), (743, 766, 772, 742), (738, 742, 741, 737), (745, 746, 747, 744), (749, 747, 746, 748), (744, 750, 751, 745), (750, 749, 748, 751), (759, 765, 735, 732), (736, 740, 754, 755, 752), (752, 755, 756, 753), (739, 736, 752, 753), (754, 757, 756, 755), (740, 743, 757, 754), (759, 760, 761, 758), (763, 761, 760, 762), (758, 764, 765, 759), (764, 763, 762, 765), (746, 745, 758, 761), (771, 772, 773, 770), (772, 766, 767, 773), (769, 771, 770, 768), (766, 769, 768, 767), (778, 777, 776, 779), (774, 781, 780, 775), (770, 776, 777, 774, 775, 768)])
me_cube_001.polygons.foreach_set('material_index', [0, 0, 0, 0, 0, 0, 0, 0, 0, 0, 0, 0, 0, 0, 0, 0, 0, 0, 0, 0, 0, 0, 0, 0, 0, 0, 0, 0, 0, 0, 0, 0, 0, 0, 0, 0, 0, 0, 0, 0, 0, 0, 0, 0, 0, 0, 0, 0, 0, 0, 0, 0, 0, 0, 0, 0, 0, 0, 0, 0, 0, 0, 0, 0, 0, 0, 0, 0, 0, 0, 0, 0, 0, 0, 0, 0, 0, 0, 0, 0, 0, 0, 0, 0, 0, 0, 0, 0, 0, 0, 0, 0, 0, 0, 0, 0, 0, 0, 0, 0, 0, 0, 0, 0, 0, 0, 0, 0, 0, 0, 0, 0, 0, 0, 0, 0, 0, 0, 0, 0, 0, 0, 0, 0, 0, 0, 0, 0, 0, 0, 0, 0, 0, 0, 0, 0, 0, 0, 0, 0, 0, 0, 0, 0, 0, 0, 0, 0, 0, 0, 0, 0, 0, 0, 0, 0, 0, 0, 0, 0, 0, 0, 0, 0, 0, 0, 0, 0, 0, 0, 0, 0, 0, 0, 0, 0, 0, 0, 0, 0, 0, 0, 0, 0, 0, 0, 0, 0, 0, 0, 0, 0, 4, 4, 4, 4, 4, 4, 4, 4, 4, 4, 4, 4, 4, 4, 4, 4, 4, 4, 4, 4, 4, 4, 4, 4, 4, 4, 4, 4, 4, 4, 4, 4, 4, 4, 4, 4, 4, 4, 4, 4, 4, 4, 4, 4, 4, 4, 4, 4, 4, 4, 4, 4, 4, 4, 4, 4, 4, 4, 4, 4, 4, 4, 4, 4, 4, 4, 4, 4, 4, 4, 4, 4, 4, 4, 4, 4, 4, 4, 4, 4, 4, 4, 3, 3, 3, 3, 3, 3, 3, 3, 3, 3, 3, 3, 3, 3, 3, 3, 3, 3, 3, 3, 3, 3, 3, 3, 3, 3, 3, 3, 3, 3, 3, 3, 4, 4, 4, 4, 3, 4, 4, 4, 4, 4, 4, 4, 4, 4, 4, 4, 4, 4, 4, 4, 4, 4, 4, 4, 4, 4, 4, 4, 4, 3, 4, 4, 4, 4, 3, 3, 3, 3, 3, 3, 4, 4, 4, 4, 4, 3, 4, 4, 4, 4, 4, 4, 4, 4, 4, 4, 4, 4, 4, 4, 4, 4, 4, 4, 4, 4, 4, 4, 4, 4, 3, 4, 4, 4, 4, 3, 3, 3, 3, 3, 3, 4, 4, 4, 4, 2, 2, 2, 2, 2, 2, 2, 2, 2, 2, 2, 2, 2, 2, 4, 4, 4, 2, 4, 2, 2, 2, 2, 2, 2, 2, 2, 2, 2, 2, 2, 2, 2, 2, 2, 2, 2, 2, 4, 2, 2, 2, 2, 2, 4, 4, 2, 2, 4, 2, 2, 2, 2, 2, 2, 2, 2, 4, 4, 4, 4, 2, 2, 2, 2, 2, 2, 2, 2, 4, 2, 2, 2, 2, 4, 2, 2, 2, 2, 2, 2, 2, 2, 2, 2, 2, 2, 2, 2, 4, 4, 2, 2, 2, 2, 2, 2, 2, 4, 4, 4, 4, 3, 3, 4, 4, 4, 4, 4, 4, 4, 4, 4, 4, 4, 2, 2, 2, 2, 2, 2, 2, 2, 2, 2, 2, 2, 2, 2, 4, 4, 4, 2, 4, 2, 2, 2, 2, 2, 2, 2, 2, 2, 2, 2, 2, 2, 2, 2, 2, 2, 2, 2, 4, 2, 2, 2, 2, 2, 4, 4, 2, 2, 4, 2, 2, 2, 2, 2, 2, 2, 2, 4, 4, 4, 4, 2, 2, 2, 2, 2, 2, 2, 2, 4, 2, 2, 2, 2, 4, 2, 2, 2, 2, 2, 2, 2, 2, 2, 2, 2, 2, 2, 2, 4, 4, 2, 2, 2, 2, 2, 2, 2, 4, 4, 4, 4, 3, 3, 4, 4, 4, 4, 4, 4, 4, 4, 4, 4, 4, 4, 4, 4, 4, 4, 4, 4, 4, 4, 4, 4, 4, 4, 4, 4, 4, 4, 4, 4, 4, 3, 3, 3, 3, 3, 3, 3, 3, 3, 3, 3, 3, 3, 4, 4, 4, 4, 4, 3, 3, 3, 3, 3, 4, 4, 4, 4, 4, 3, 3, 3, 3, 3, 3, 3])
me_cube_001.materials.append(mat_wood)
me_cube_001.materials.append(mat_darkmetal)
me_cube_001.materials.append(mat_lightmetal)
me_cube_001.materials.append(mat_black)
me_cube_001.materials.append(mat_metal)
me_cube_001.use_remesh_preserve_volume = False
me_cube_001.use_remesh_preserve_attributes = False
me_cube_001.use_mirror_vertex_groups = False
me_cube_001.update()

# ---- objects
ob_pistol_3 = bpy.data.objects.new('Pistol_3', me_cube_001)

# ---- transforms, parenting, visibility, modifiers, constraints
ob_pistol_3.location = (0.0, 0.0, 0.0)
ob_pistol_3.lineart.crease_threshold = 0.0

# ---- collection membership
col_collection_1.objects.link(ob_pistol_3)

# ---- scene / render settings (as saved in the file)
scene.frame_start = 1; scene.frame_end = 250; scene.frame_set(0)
scene.render.engine = 'CYCLES'
scene.render.resolution_x = 1000
scene.render.resolution_y = 1000
scene.render.dither_intensity = 0.0
scene.cycles.samples = 200
scene.cycles.sampling_pattern = 'TABULATED_SOBOL'
scene.cycles.light_sampling_threshold = 0.0
scene.cycles.use_adaptive_sampling = False
scene.cycles.use_light_tree = False
scene.cycles.caustics_reflective = False
scene.cycles.caustics_refractive = False
scene.cycles.blur_glossy = 0.0
scene.cycles.max_bounces = 2
scene.cycles.pixel_filter_type = 'GAUSSIAN'
scene.cycles.sample_clamp_indirect = 0.0
scene.view_settings.view_transform = 'Standard'
bpy.context.view_layer.update()

# ---- added for rendering (the .blend has no active camera): camera
cam_auto = bpy.data.cameras.new('AutoCamera')
cam_auto.lens = 50.0
cam_auto.sensor_width = 36.0
cam_auto.clip_end = 1000.0
ob_auto_camera = bpy.data.objects.new('AutoCamera', cam_auto)
scene.collection.objects.link(ob_auto_camera)
ob_auto_camera.location = (2.68944, -2.52793, 1.90575)
ob_auto_camera.rotation_euler = (1.09748, -7.21219e-08, 0.694738)
scene.camera = ob_auto_camera
bpy.context.view_layer.update()
